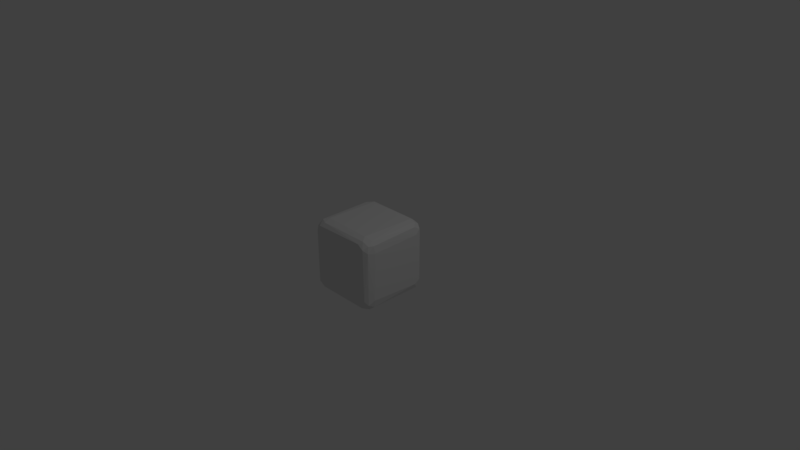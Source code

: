 # Source: cube.blend  (saved by Blender 2.79.0; exported with 4.5.12 LTS)
import bpy
from mathutils import Matrix  # noqa: F401  (used for matrix-valued properties, if any)

bpy.ops.wm.read_factory_settings(use_empty=True)
scene = bpy.context.scene
scene.name = 'Scene'

# ---- collections
col_collection_1 = bpy.data.collections.new('Collection 1'); scene.collection.children.link(col_collection_1)

# ---- materials (node trees are filled in below, after node groups)
mat_material = bpy.data.materials.new('Material')
mat_material.alpha_threshold = 0.0
mat_material.use_transparent_shadow = False
mat_material.roughness = 0.5
mat_material.line_color = (0.0, 0.0, 0.0, 1.0)

# ---- material node trees

# ---- world
world_world = bpy.data.worlds.new('World'); scene.world = world_world
world_world.color = (0.05088, 0.05088, 0.05088)
world_world.use_sun_shadow = False
world_world.sun_shadow_jitter_overblur = 0.0
world_world.cycles.sampling_method = 'MANUAL'

# ---- cameras
cam_camera = bpy.data.cameras.new('Camera')
cam_camera.clip_end = 100.0
cam_camera.lens = 35.0
cam_camera.sensor_width = 32.0
cam_camera.sensor_height = 18.0
cam_camera.ortho_scale = 7.314
cam_camera.dof.focus_distance = 0.0
cam_camera.dof.aperture_fstop = 128.0

# ---- lights
light_lamp = bpy.data.lights.new('Lamp', 'POINT')
light_lamp.transmission_factor = 0.0
light_lamp.cutoff_distance = 30.0
light_lamp.energy = 100.0
light_lamp.shadow_buffer_clip_start = 1.001
light_lamp.shadow_soft_size = 0.1
light_lamp.shadow_maximum_resolution = 0.006
light_lamp.use_absolute_resolution = True

# ---- meshes
me_cube = bpy.data.meshes.new('Cube')
me_cube.from_pydata([(0.3347, 0.3542, -0.4994), (0.3878, 0.4342, -0.4748), (0.4264, 0.335, -0.4815), (0.3574, -0.3372, -0.4991), (0.4335, -0.3869, -0.4756), (0.3448, -0.4381, -0.4767), (-0.3334, -0.3546, -0.4996), (-0.3881, -0.4334, -0.4751), (-0.4395, -0.3365, -0.476), (-0.3567, 0.3347, -0.4994), (-0.4359, 0.3906, -0.4736), (-0.3351, 0.4257, -0.4818), (0.3605, 0.3417, 0.4985), (0.4349, 0.3865, 0.475), (0.3347, 0.4262, 0.4817), (-0.3326, 0.3707, 0.4995), (-0.3905, 0.447, 0.467), (-0.4389, 0.3427, 0.4766), (-0.3566, -0.3373, 0.4991), (-0.4336, -0.3867, 0.4756), (-0.3329, -0.4391, 0.4768), (0.334, -0.3561, 0.4995), (0.3858, -0.4336, 0.4761), (0.4408, -0.3338, 0.4757), (0.4989, 0.3363, -0.3737), (0.4769, 0.4386, -0.3424), (0.4995, 0.3545, 0.3354), (0.476, 0.433, 0.3866), (0.4775, 0.3439, 0.4371), (0.484, -0.3509, 0.4209), (0.478, -0.4369, 0.3419), (0.4996, -0.3354, 0.3196), (0.4631, -0.4173, 0.4292), (0.4995, -0.353, -0.3347), (0.476, -0.3416, -0.4402), (0.3372, -0.4992, -0.3575), (0.3867, -0.4758, -0.4333), (0.4391, -0.4768, -0.3324), (0.325, -0.4997, 0.3373), (0.4281, -0.4792, 0.3851), (0.3433, -0.4758, 0.4401), (-0.3418, -0.4989, 0.3325), (-0.3879, -0.4797, 0.4276), (-0.4376, -0.4779, 0.3393), (-0.4306, -0.4779, -0.3851), (-0.3442, -0.4753, -0.4407), (-0.3261, -0.4997, -0.3361), (-0.4995, -0.3337, -0.3557), (-0.4765, -0.4395, -0.3415), (-0.499, -0.3575, 0.3375), (-0.4757, -0.4339, 0.3861), (-0.4773, -0.3408, 0.4383), (-0.4994, 0.3353, 0.3527), (-0.4754, 0.3867, 0.4341), (-0.4822, 0.4246, 0.3357), (-0.4993, 0.3713, -0.3341), (-0.4769, 0.3334, -0.4388), (-0.4701, 0.4427, -0.3877), (0.3324, 0.477, 0.4388), (0.4382, 0.4771, 0.3424), (0.3363, 0.4996, 0.3253), (0.3528, 0.4996, -0.334), (0.4339, 0.4751, -0.3875), (0.3412, 0.4766, -0.4393), (-0.3439, 0.477, -0.438), (-0.4276, 0.4809, -0.336), (-0.3385, 0.4995, -0.3272), (-0.4175, 0.4646, -0.4253), (-0.4222, 0.4815, 0.3874), (-0.4541, 0.4637, 0.3438), (-0.3345, 0.4817, 0.4262), (-0.328, 0.4993, 0.3407), (0.468, 0.3902, -0.4456), (0.475, -0.435, -0.3888), (-0.4742, -0.3892, -0.436), (0.4173, 0.4631, 0.4292)], [], [(11, 63, 1), (0, 1, 2), (6, 0, 3), (3, 4, 5), (4, 36, 5), (4, 73, 36), (6, 5, 7), (6, 7, 8), (9, 0, 6), (8, 56, 10), (9, 10, 11), (10, 67, 64), (15, 21, 12), (12, 13, 14), (17, 19, 18), (15, 16, 17), (16, 53, 17), (21, 15, 18), (22, 21, 20), (17, 51, 19), (18, 19, 20), (21, 22, 23), (24, 34, 72), (24, 72, 25), (72, 62, 25), (23, 29, 28), (25, 59, 27), (25, 27, 26), (26, 27, 28), (27, 13, 28), (27, 75, 13), (37, 73, 30), (31, 26, 29), (29, 32, 30), (32, 39, 30), (30, 31, 29), (30, 73, 33), (33, 73, 34), (73, 4, 34), (36, 45, 5), (35, 36, 37), (35, 39, 38), (38, 39, 40), (39, 22, 40), (39, 32, 22), (40, 20, 42), (38, 42, 41), (41, 42, 43), (42, 50, 43), (46, 45, 35), (41, 44, 46), (46, 44, 45), (44, 7, 45), (44, 74, 7), (50, 49, 48), (47, 74, 48), (74, 44, 48), (49, 50, 51), (50, 19, 51), (50, 42, 19), (69, 57, 54), (51, 53, 52), (52, 53, 54), (53, 68, 69), (53, 16, 68), (54, 57, 55), (55, 57, 56), (71, 58, 60), (75, 27, 59), (59, 62, 61), (59, 25, 62), (61, 62, 63), (62, 1, 63), (62, 72, 1), (61, 64, 66), (67, 10, 57), (60, 66, 71), (61, 66, 60), (66, 68, 71), (71, 68, 70), (2, 3, 0), (2, 4, 3), (72, 34, 2), (0, 11, 1), (9, 11, 0), (2, 1, 72), (3, 5, 6), (4, 2, 34), (6, 8, 9), (7, 5, 45), (8, 7, 74), (64, 63, 11), (9, 8, 10), (11, 10, 64), (12, 23, 13), (23, 28, 13), (75, 59, 60, 58), (15, 17, 18), (15, 14, 16), (12, 14, 15), (14, 58, 16), (20, 21, 18), (20, 40, 22), (20, 19, 42), (23, 12, 21), (23, 22, 32), (24, 26, 33), (28, 29, 26), (24, 25, 26), (29, 23, 32), (31, 33, 26), (34, 24, 33), (31, 30, 33), (37, 36, 73), (40, 42, 38), (39, 37, 30), (35, 37, 39), (38, 41, 46), (43, 48, 44), (75, 58, 14, 13), (46, 35, 38), (45, 36, 35), (43, 44, 41), (52, 55, 47), (48, 49, 47), (47, 56, 74), (49, 52, 47), (50, 48, 43), (49, 51, 52), (53, 51, 17), (54, 53, 69), (56, 47, 55), (56, 8, 74), (52, 54, 55), (56, 57, 10), (67, 65, 66, 64), (60, 59, 61), (65, 57, 69), (65, 68, 66), (61, 63, 64), (65, 67, 57), (70, 58, 71), (16, 58, 70), (68, 65, 69), (70, 68, 16)])
me_cube.materials.append(mat_material)
me_cube.use_remesh_preserve_volume = False
me_cube.use_remesh_preserve_attributes = False
me_cube.use_mirror_vertex_groups = False
me_cube.update()

# ---- objects
ob_cube = bpy.data.objects.new('Cube', me_cube)
ob_lamp = bpy.data.objects.new('Lamp', light_lamp)
ob_camera = bpy.data.objects.new('Camera', cam_camera)

# ---- transforms, parenting, visibility, modifiers, constraints
ob_cube.location = (0.0, 0.0, 0.0)
ob_cube.lock_rotations_4d = False
ob_cube.empty_display_type = 'ARROWS'
ob_cube.lineart.crease_threshold = 0.0
ob_lamp.location = (4.076, 1.005, 5.904)
ob_lamp.rotation_euler = (0.6503, 0.05522, 1.866)
ob_lamp.lock_rotations_4d = False
ob_lamp.empty_display_type = 'ARROWS'
ob_lamp.color = (0.0, 0.0, 0.0, 0.0)
ob_lamp.lineart.crease_threshold = 0.0
ob_camera.location = (7.481, -6.508, 5.344)
ob_camera.rotation_euler = (1.109, 0.0, 0.8149)
ob_camera.lock_rotations_4d = False
ob_camera.empty_display_type = 'ARROWS'
ob_camera.color = (0.0, 0.0, 0.0, 0.0)
ob_camera.display_type = 'WIRE'
ob_camera.lineart.crease_threshold = 0.0

# ---- collection membership
col_collection_1.objects.link(ob_cube)
col_collection_1.objects.link(ob_lamp)
col_collection_1.objects.link(ob_camera)

# ---- scene / render settings (as saved in the file)
scene.camera = ob_camera
scene.frame_start = 1; scene.frame_end = 250; scene.frame_set(1)
scene.render.engine = 'BLENDER_EEVEE_NEXT'
scene.render.resolution_percentage = 50
scene.render.dither_intensity = 0.0
scene.cycles.use_denoising = False
scene.cycles.samples = 128
scene.cycles.sampling_pattern = 'TABULATED_SOBOL'
scene.cycles.use_adaptive_sampling = False
scene.cycles.use_light_tree = False
scene.cycles.blur_glossy = 0.0
scene.cycles.sample_clamp_indirect = 0.0
scene.view_settings.view_transform = 'Standard'
bpy.context.view_layer.update()
